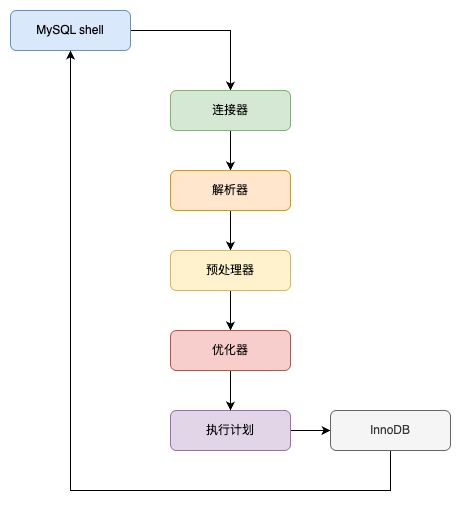

The diagram above was exported from draw.io. Its source (the exported page's mxGraphModel, read from the mxfile embedded in the PNG):
<mxGraphModel dx="490" dy="732" grid="1" gridSize="10" guides="1" tooltips="1" connect="1" arrows="1" fold="1" page="1" pageScale="1" pageWidth="850" pageHeight="1100" math="0" shadow="0">
  <root>
    <mxCell id="0" />
    <mxCell id="1" parent="0" />
    <mxCell id="zj-kDo1Xw3ZDASMjxkgo-8" style="edgeStyle=orthogonalEdgeStyle;rounded=0;orthogonalLoop=1;jettySize=auto;html=1;exitX=1;exitY=0.5;exitDx=0;exitDy=0;entryX=0.5;entryY=0;entryDx=0;entryDy=0;" edge="1" parent="1" source="zj-kDo1Xw3ZDASMjxkgo-1" target="zj-kDo1Xw3ZDASMjxkgo-2">
      <mxGeometry relative="1" as="geometry" />
    </mxCell>
    <mxCell id="zj-kDo1Xw3ZDASMjxkgo-1" value="MySQL shell" style="rounded=1;whiteSpace=wrap;html=1;fillColor=#dae8fc;strokeColor=#6c8ebf;" vertex="1" parent="1">
      <mxGeometry x="40" y="120" width="120" height="40" as="geometry" />
    </mxCell>
    <mxCell id="zj-kDo1Xw3ZDASMjxkgo-9" style="edgeStyle=orthogonalEdgeStyle;rounded=0;orthogonalLoop=1;jettySize=auto;html=1;" edge="1" parent="1" source="zj-kDo1Xw3ZDASMjxkgo-2" target="zj-kDo1Xw3ZDASMjxkgo-3">
      <mxGeometry relative="1" as="geometry" />
    </mxCell>
    <mxCell id="zj-kDo1Xw3ZDASMjxkgo-2" value="连接器" style="rounded=1;whiteSpace=wrap;html=1;fillColor=#d5e8d4;strokeColor=#82b366;" vertex="1" parent="1">
      <mxGeometry x="200" y="200" width="120" height="40" as="geometry" />
    </mxCell>
    <mxCell id="zj-kDo1Xw3ZDASMjxkgo-10" style="edgeStyle=orthogonalEdgeStyle;rounded=0;orthogonalLoop=1;jettySize=auto;html=1;" edge="1" parent="1" source="zj-kDo1Xw3ZDASMjxkgo-3" target="zj-kDo1Xw3ZDASMjxkgo-4">
      <mxGeometry relative="1" as="geometry" />
    </mxCell>
    <mxCell id="zj-kDo1Xw3ZDASMjxkgo-3" value="解析器" style="rounded=1;whiteSpace=wrap;html=1;fillColor=#ffe6cc;strokeColor=#d79b00;" vertex="1" parent="1">
      <mxGeometry x="200" y="280" width="120" height="40" as="geometry" />
    </mxCell>
    <mxCell id="zj-kDo1Xw3ZDASMjxkgo-11" style="edgeStyle=orthogonalEdgeStyle;rounded=0;orthogonalLoop=1;jettySize=auto;html=1;" edge="1" parent="1" source="zj-kDo1Xw3ZDASMjxkgo-4" target="zj-kDo1Xw3ZDASMjxkgo-6">
      <mxGeometry relative="1" as="geometry" />
    </mxCell>
    <mxCell id="zj-kDo1Xw3ZDASMjxkgo-4" value="预处理器" style="rounded=1;whiteSpace=wrap;html=1;fillColor=#fff2cc;strokeColor=#d6b656;" vertex="1" parent="1">
      <mxGeometry x="200" y="360" width="120" height="40" as="geometry" />
    </mxCell>
    <mxCell id="zj-kDo1Xw3ZDASMjxkgo-13" value="" style="edgeStyle=orthogonalEdgeStyle;rounded=0;orthogonalLoop=1;jettySize=auto;html=1;" edge="1" parent="1" source="zj-kDo1Xw3ZDASMjxkgo-5" target="zj-kDo1Xw3ZDASMjxkgo-7">
      <mxGeometry relative="1" as="geometry" />
    </mxCell>
    <mxCell id="zj-kDo1Xw3ZDASMjxkgo-5" value="执行计划" style="rounded=1;whiteSpace=wrap;html=1;fillColor=#e1d5e7;strokeColor=#9673a6;" vertex="1" parent="1">
      <mxGeometry x="200" y="520" width="120" height="40" as="geometry" />
    </mxCell>
    <mxCell id="zj-kDo1Xw3ZDASMjxkgo-12" style="edgeStyle=orthogonalEdgeStyle;rounded=0;orthogonalLoop=1;jettySize=auto;html=1;entryX=0.5;entryY=0;entryDx=0;entryDy=0;" edge="1" parent="1" source="zj-kDo1Xw3ZDASMjxkgo-6" target="zj-kDo1Xw3ZDASMjxkgo-5">
      <mxGeometry relative="1" as="geometry" />
    </mxCell>
    <mxCell id="zj-kDo1Xw3ZDASMjxkgo-6" value="优化器" style="rounded=1;whiteSpace=wrap;html=1;fillColor=#f8cecc;strokeColor=#b85450;" vertex="1" parent="1">
      <mxGeometry x="200" y="440" width="120" height="40" as="geometry" />
    </mxCell>
    <mxCell id="zj-kDo1Xw3ZDASMjxkgo-14" style="edgeStyle=orthogonalEdgeStyle;rounded=0;orthogonalLoop=1;jettySize=auto;html=1;entryX=0.5;entryY=1;entryDx=0;entryDy=0;" edge="1" parent="1" source="zj-kDo1Xw3ZDASMjxkgo-7" target="zj-kDo1Xw3ZDASMjxkgo-1">
      <mxGeometry relative="1" as="geometry">
        <Array as="points">
          <mxPoint x="420" y="600" />
          <mxPoint x="100" y="600" />
        </Array>
      </mxGeometry>
    </mxCell>
    <mxCell id="zj-kDo1Xw3ZDASMjxkgo-7" value="InnoDB" style="rounded=1;whiteSpace=wrap;html=1;fillColor=#f5f5f5;fontColor=#333333;strokeColor=#666666;" vertex="1" parent="1">
      <mxGeometry x="360" y="520" width="120" height="40" as="geometry" />
    </mxCell>
  </root>
</mxGraphModel>